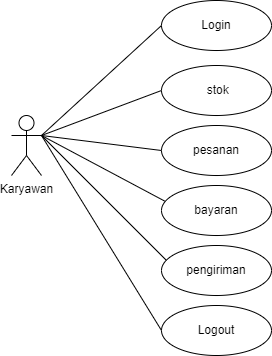

The diagram above was exported from draw.io. Its source (the exported page's mxGraphModel, read from the mxfile embedded in the PNG):
<mxGraphModel dx="1493" dy="645" grid="1" gridSize="10" guides="1" tooltips="1" connect="1" arrows="1" fold="1" page="1" pageScale="1" pageWidth="827" pageHeight="1169" math="0" shadow="0">
  <root>
    <mxCell id="0" />
    <mxCell id="1" parent="0" />
    <mxCell id="AMfXJGyH1GiC3bRt7-h3-1" value="Karyawan" style="shape=umlActor;verticalLabelPosition=bottom;verticalAlign=top;html=1;outlineConnect=0;" parent="1" vertex="1">
      <mxGeometry x="110" y="210" width="30" height="60" as="geometry" />
    </mxCell>
    <mxCell id="AMfXJGyH1GiC3bRt7-h3-2" value="" style="endArrow=none;html=1;rounded=0;entryX=0;entryY=0.5;entryDx=0;entryDy=0;" parent="1" target="AMfXJGyH1GiC3bRt7-h3-3" edge="1">
      <mxGeometry width="50" height="50" relative="1" as="geometry">
        <mxPoint x="140" y="230" as="sourcePoint" />
        <mxPoint x="250" y="120" as="targetPoint" />
      </mxGeometry>
    </mxCell>
    <mxCell id="AMfXJGyH1GiC3bRt7-h3-3" value="Login" style="ellipse;whiteSpace=wrap;html=1;" parent="1" vertex="1">
      <mxGeometry x="260" y="95" width="110" height="50" as="geometry" />
    </mxCell>
    <mxCell id="AMfXJGyH1GiC3bRt7-h3-4" value="" style="endArrow=none;html=1;rounded=0;exitX=1;exitY=0.3333333333333333;exitDx=0;exitDy=0;exitPerimeter=0;entryX=0.036;entryY=0.32;entryDx=0;entryDy=0;entryPerimeter=0;" parent="1" source="AMfXJGyH1GiC3bRt7-h3-1" target="AMfXJGyH1GiC3bRt7-h3-5" edge="1">
      <mxGeometry width="50" height="50" relative="1" as="geometry">
        <mxPoint x="210" y="220" as="sourcePoint" />
        <mxPoint x="260" y="170" as="targetPoint" />
      </mxGeometry>
    </mxCell>
    <mxCell id="AMfXJGyH1GiC3bRt7-h3-5" value="bayaran" style="ellipse;whiteSpace=wrap;html=1;" parent="1" vertex="1">
      <mxGeometry x="260" y="280" width="110" height="50" as="geometry" />
    </mxCell>
    <mxCell id="AMfXJGyH1GiC3bRt7-h3-6" value="" style="endArrow=none;html=1;rounded=0;entryX=0.064;entryY=0.34;entryDx=0;entryDy=0;entryPerimeter=0;" parent="1" target="AMfXJGyH1GiC3bRt7-h3-7" edge="1">
      <mxGeometry width="50" height="50" relative="1" as="geometry">
        <mxPoint x="140" y="230" as="sourcePoint" />
        <mxPoint x="250" y="210" as="targetPoint" />
      </mxGeometry>
    </mxCell>
    <mxCell id="AMfXJGyH1GiC3bRt7-h3-7" value="pengiriman" style="ellipse;whiteSpace=wrap;html=1;" parent="1" vertex="1">
      <mxGeometry x="260" y="340" width="110" height="50" as="geometry" />
    </mxCell>
    <mxCell id="AMfXJGyH1GiC3bRt7-h3-32" value="" style="endArrow=none;html=1;rounded=0;entryX=0;entryY=0.5;entryDx=0;entryDy=0;" parent="1" target="AMfXJGyH1GiC3bRt7-h3-33" edge="1">
      <mxGeometry width="50" height="50" relative="1" as="geometry">
        <mxPoint x="140" y="230" as="sourcePoint" />
        <mxPoint x="260" y="310" as="targetPoint" />
      </mxGeometry>
    </mxCell>
    <mxCell id="AMfXJGyH1GiC3bRt7-h3-33" value="&amp;nbsp;stok" style="ellipse;whiteSpace=wrap;html=1;" parent="1" vertex="1">
      <mxGeometry x="260" y="160" width="110" height="50" as="geometry" />
    </mxCell>
    <mxCell id="AMfXJGyH1GiC3bRt7-h3-34" value="" style="endArrow=none;html=1;rounded=0;entryX=0;entryY=0.5;entryDx=0;entryDy=0;" parent="1" target="AMfXJGyH1GiC3bRt7-h3-35" edge="1">
      <mxGeometry width="50" height="50" relative="1" as="geometry">
        <mxPoint x="140" y="230" as="sourcePoint" />
        <mxPoint x="260" y="380" as="targetPoint" />
      </mxGeometry>
    </mxCell>
    <mxCell id="AMfXJGyH1GiC3bRt7-h3-35" value="pesanan" style="ellipse;whiteSpace=wrap;html=1;" parent="1" vertex="1">
      <mxGeometry x="260" y="220" width="110" height="50" as="geometry" />
    </mxCell>
    <mxCell id="AMfXJGyH1GiC3bRt7-h3-38" value="" style="endArrow=none;html=1;rounded=0;entryX=0;entryY=0.5;entryDx=0;entryDy=0;" parent="1" target="AMfXJGyH1GiC3bRt7-h3-39" edge="1">
      <mxGeometry width="50" height="50" relative="1" as="geometry">
        <mxPoint x="140" y="230" as="sourcePoint" />
        <mxPoint x="260" y="642" as="targetPoint" />
      </mxGeometry>
    </mxCell>
    <mxCell id="AMfXJGyH1GiC3bRt7-h3-39" value="Logout" style="ellipse;whiteSpace=wrap;html=1;" parent="1" vertex="1">
      <mxGeometry x="260" y="400" width="110" height="50" as="geometry" />
    </mxCell>
  </root>
</mxGraphModel>